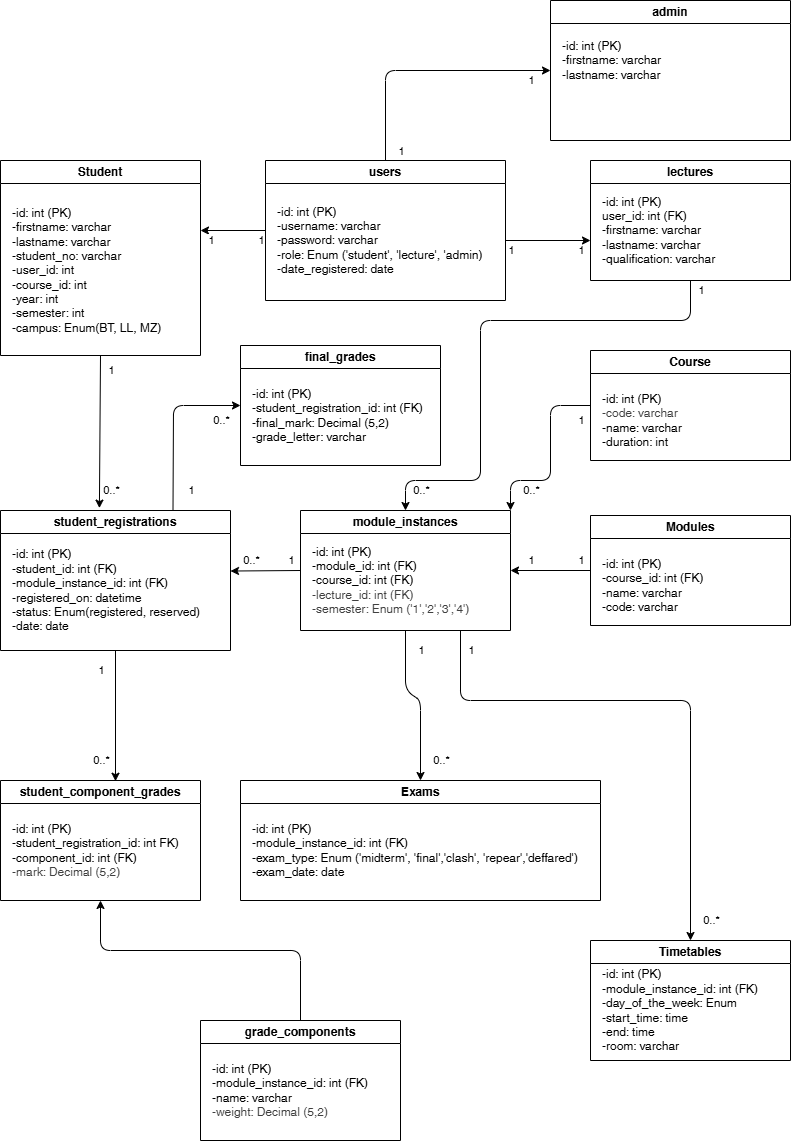

The diagram above was exported from draw.io. Its source (the exported page's mxGraphModel, read from the mxfile embedded in the PNG):
<mxGraphModel dx="1333" dy="684" grid="1" gridSize="10" guides="1" tooltips="1" connect="1" arrows="1" fold="1" page="1" pageScale="1" pageWidth="850" pageHeight="1100" math="0" shadow="0">
  <root>
    <mxCell id="0" />
    <mxCell id="1" parent="0" />
    <mxCell id="2" value="Student" style="swimlane;whiteSpace=wrap;html=1;" parent="1" vertex="1">
      <mxGeometry x="40" y="180" width="200" height="195" as="geometry" />
    </mxCell>
    <mxCell id="3" value="-id: int (PK)&lt;div&gt;-firstname: varchar&lt;/div&gt;&lt;div&gt;-lastname: varchar&lt;/div&gt;&lt;div&gt;-student_no: varchar&lt;/div&gt;&lt;div&gt;-user_id: int&lt;/div&gt;&lt;div&gt;-course_id: int&lt;/div&gt;&lt;div&gt;-year: int&lt;/div&gt;&lt;div&gt;-semester: int&lt;/div&gt;&lt;div&gt;-campus: Enum(BT, LL, MZ)&lt;/div&gt;" style="text;html=1;align=left;verticalAlign=middle;resizable=0;points=[];autosize=1;strokeColor=none;fillColor=none;" parent="2" vertex="1">
      <mxGeometry x="10" y="40" width="170" height="140" as="geometry" />
    </mxCell>
    <mxCell id="68" style="edgeStyle=none;html=1;exitX=0;exitY=0.5;exitDx=0;exitDy=0;entryX=1;entryY=0;entryDx=0;entryDy=0;" parent="1" source="4" target="27" edge="1">
      <mxGeometry relative="1" as="geometry">
        <Array as="points">
          <mxPoint x="590" y="425" />
          <mxPoint x="590" y="500" />
          <mxPoint x="550" y="500" />
        </Array>
      </mxGeometry>
    </mxCell>
    <mxCell id="4" value="Course" style="swimlane;whiteSpace=wrap;html=1;" parent="1" vertex="1">
      <mxGeometry x="630" y="370" width="200" height="110" as="geometry" />
    </mxCell>
    <mxCell id="5" value="-id: int (PK)&lt;div&gt;&lt;span style=&quot;color: rgb(63, 63, 63);&quot;&gt;-code: varchar&lt;/span&gt;&lt;font color=&quot;#000000&quot;&gt;&lt;br&gt;&lt;/font&gt;&lt;div&gt;-name: varchar&lt;/div&gt;&lt;div&gt;-duration: int&lt;/div&gt;&lt;/div&gt;" style="text;html=1;align=left;verticalAlign=middle;resizable=0;points=[];autosize=1;strokeColor=none;fillColor=none;" parent="4" vertex="1">
      <mxGeometry x="10" y="35" width="100" height="70" as="geometry" />
    </mxCell>
    <mxCell id="69" style="edgeStyle=none;html=1;exitX=0;exitY=0.5;exitDx=0;exitDy=0;entryX=1;entryY=0.5;entryDx=0;entryDy=0;" parent="1" source="6" target="27" edge="1">
      <mxGeometry relative="1" as="geometry" />
    </mxCell>
    <mxCell id="6" value="Modules" style="swimlane;whiteSpace=wrap;html=1;" parent="1" vertex="1">
      <mxGeometry x="630" y="535" width="200" height="110" as="geometry" />
    </mxCell>
    <mxCell id="7" value="-id: int (PK)&lt;div&gt;&lt;font color=&quot;#000000&quot;&gt;-course_id: int (FK)&lt;br&gt;&lt;/font&gt;&lt;div&gt;-name: varchar&lt;/div&gt;&lt;div&gt;-code: varchar&lt;/div&gt;&lt;/div&gt;" style="text;html=1;align=left;verticalAlign=middle;resizable=0;points=[];autosize=1;strokeColor=none;fillColor=none;" parent="6" vertex="1">
      <mxGeometry x="10" y="35" width="120" height="70" as="geometry" />
    </mxCell>
    <mxCell id="12" value="Timetables" style="swimlane;whiteSpace=wrap;html=1;" parent="1" vertex="1">
      <mxGeometry x="630" y="960" width="200" height="120" as="geometry" />
    </mxCell>
    <mxCell id="13" value="-id: int (PK)&lt;div&gt;&lt;font color=&quot;#000000&quot;&gt;-module_instance_id: int (FK)&lt;br&gt;&lt;/font&gt;&lt;div&gt;&lt;font color=&quot;#000000&quot;&gt;-day_of_the_week: Enum&lt;br&gt;&lt;/font&gt;&lt;div&gt;-start_time: time&lt;/div&gt;&lt;div&gt;-end: time&lt;/div&gt;&lt;div&gt;-room: varchar&lt;/div&gt;&lt;/div&gt;&lt;/div&gt;" style="text;html=1;align=left;verticalAlign=middle;resizable=0;points=[];autosize=1;strokeColor=none;fillColor=none;" parent="12" vertex="1">
      <mxGeometry x="10" y="20" width="180" height="100" as="geometry" />
    </mxCell>
    <mxCell id="14" value="Exams" style="swimlane;whiteSpace=wrap;html=1;startSize=23;" parent="1" vertex="1">
      <mxGeometry x="280" y="800" width="360" height="120" as="geometry" />
    </mxCell>
    <mxCell id="15" value="-id: int (PK)&lt;div&gt;&lt;font color=&quot;#000000&quot;&gt;-module_instance_id: int (FK)&lt;br&gt;&lt;/font&gt;&lt;div&gt;&lt;font color=&quot;#000000&quot;&gt;-exam_type: Enum ('midterm', 'final','clash', 'repear','deffared')&lt;/font&gt;&lt;/div&gt;&lt;/div&gt;&lt;div&gt;-exam_date: date&lt;/div&gt;" style="text;html=1;align=left;verticalAlign=middle;resizable=0;points=[];autosize=1;strokeColor=none;fillColor=none;" parent="14" vertex="1">
      <mxGeometry x="10" y="35" width="350" height="70" as="geometry" />
    </mxCell>
    <mxCell id="82" style="edgeStyle=none;html=1;exitX=0.75;exitY=0;exitDx=0;exitDy=0;entryX=0;entryY=0.5;entryDx=0;entryDy=0;" edge="1" parent="1" source="23" target="33">
      <mxGeometry relative="1" as="geometry">
        <Array as="points">
          <mxPoint x="213" y="425" />
        </Array>
      </mxGeometry>
    </mxCell>
    <mxCell id="23" value="student_registrations" style="swimlane;whiteSpace=wrap;html=1;startSize=23;" parent="1" vertex="1">
      <mxGeometry x="40" y="530" width="230" height="140" as="geometry" />
    </mxCell>
    <mxCell id="24" value="-id: int (PK)&lt;div&gt;&lt;font color=&quot;#000000&quot;&gt;-student_id: int (FK)&lt;br&gt;&lt;/font&gt;&lt;div&gt;&lt;font color=&quot;#000000&quot;&gt;-module_instance_id: int (FK)&lt;br&gt;&lt;/font&gt;&lt;div&gt;-registered_on: datetime&lt;/div&gt;&lt;div&gt;-status: Enum(registered, reserved)&lt;/div&gt;&lt;/div&gt;&lt;/div&gt;&lt;div&gt;-date: date&lt;/div&gt;" style="text;html=1;align=left;verticalAlign=middle;resizable=0;points=[];autosize=1;strokeColor=none;fillColor=none;" parent="23" vertex="1">
      <mxGeometry x="10" y="30" width="210" height="100" as="geometry" />
    </mxCell>
    <mxCell id="70" style="edgeStyle=none;html=1;exitX=0;exitY=0.5;exitDx=0;exitDy=0;" parent="1" source="27" edge="1">
      <mxGeometry relative="1" as="geometry">
        <mxPoint x="270" y="590.5263157894738" as="targetPoint" />
      </mxGeometry>
    </mxCell>
    <mxCell id="72" style="edgeStyle=none;html=1;exitX=0.5;exitY=1;exitDx=0;exitDy=0;entryX=0.5;entryY=0;entryDx=0;entryDy=0;" parent="1" source="27" target="14" edge="1">
      <mxGeometry relative="1" as="geometry">
        <Array as="points">
          <mxPoint x="445" y="710" />
          <mxPoint x="460" y="720" />
        </Array>
      </mxGeometry>
    </mxCell>
    <mxCell id="107" style="edgeStyle=none;html=1;entryX=0.5;entryY=0;entryDx=0;entryDy=0;" edge="1" parent="1" target="12">
      <mxGeometry relative="1" as="geometry">
        <mxPoint x="500" y="650" as="sourcePoint" />
        <Array as="points">
          <mxPoint x="500" y="720" />
          <mxPoint x="730" y="720" />
        </Array>
      </mxGeometry>
    </mxCell>
    <mxCell id="27" value="module_instances" style="swimlane;whiteSpace=wrap;html=1;" parent="1" vertex="1">
      <mxGeometry x="340" y="530" width="210" height="120" as="geometry" />
    </mxCell>
    <mxCell id="28" value="-id: int (PK)&lt;div&gt;&lt;font color=&quot;#000000&quot;&gt;-module_id: int (FK)&lt;br&gt;&lt;/font&gt;&lt;div&gt;&lt;font color=&quot;#000000&quot;&gt;-course_id: int (FK)&lt;/font&gt;&lt;/div&gt;&lt;div&gt;&lt;font color=&quot;#000000&quot;&gt;&lt;span style=&quot;color: rgb(63, 63, 63);&quot;&gt;-lecture_id: int (FK)&lt;/span&gt;&lt;/font&gt;&lt;/div&gt;&lt;div&gt;&lt;span style=&quot;color: rgb(63, 63, 63); background-color: transparent;&quot;&gt;-semester: Enum ('1','2','3','4')&lt;/span&gt;&lt;/div&gt;&lt;/div&gt;" style="text;html=1;align=left;verticalAlign=middle;resizable=0;points=[];autosize=1;strokeColor=none;fillColor=none;" parent="27" vertex="1">
      <mxGeometry x="10" y="25" width="180" height="90" as="geometry" />
    </mxCell>
    <mxCell id="62" style="edgeStyle=none;html=1;exitX=0.5;exitY=0;exitDx=0;exitDy=0;entryX=0.5;entryY=1;entryDx=0;entryDy=0;" parent="1" source="29" target="31" edge="1">
      <mxGeometry relative="1" as="geometry">
        <Array as="points">
          <mxPoint x="340" y="970" />
          <mxPoint x="140" y="970" />
        </Array>
      </mxGeometry>
    </mxCell>
    <mxCell id="29" value="grade_components" style="swimlane;whiteSpace=wrap;html=1;" parent="1" vertex="1">
      <mxGeometry x="240" y="1040" width="200" height="120" as="geometry" />
    </mxCell>
    <mxCell id="30" value="-id: int (PK)&lt;div&gt;&lt;font color=&quot;#000000&quot;&gt;-module_instance_id: int (FK)&lt;br&gt;&lt;/font&gt;&lt;div&gt;&lt;font color=&quot;#000000&quot;&gt;-name: varchar&lt;/font&gt;&lt;/div&gt;&lt;div&gt;&lt;span style=&quot;color: rgb(63, 63, 63); background-color: transparent;&quot;&gt;-weight: Decimal (5,2)&lt;/span&gt;&lt;/div&gt;&lt;/div&gt;" style="text;html=1;align=left;verticalAlign=middle;resizable=0;points=[];autosize=1;strokeColor=none;fillColor=none;" parent="29" vertex="1">
      <mxGeometry x="10" y="35" width="180" height="70" as="geometry" />
    </mxCell>
    <mxCell id="31" value="student_component_grades" style="swimlane;whiteSpace=wrap;html=1;" parent="1" vertex="1">
      <mxGeometry x="40" y="800" width="200" height="120" as="geometry" />
    </mxCell>
    <mxCell id="32" value="-id: int (PK)&lt;div&gt;&lt;font color=&quot;#000000&quot;&gt;-student_registration_id: int FK)&lt;br&gt;&lt;/font&gt;&lt;div&gt;&lt;font color=&quot;#000000&quot;&gt;-component_id: int (FK)&lt;/font&gt;&lt;/div&gt;&lt;div&gt;&lt;span style=&quot;color: rgb(63, 63, 63); background-color: transparent;&quot;&gt;-mark: Decimal (5,2)&lt;/span&gt;&lt;/div&gt;&lt;/div&gt;" style="text;html=1;align=left;verticalAlign=middle;resizable=0;points=[];autosize=1;strokeColor=none;fillColor=none;" parent="31" vertex="1">
      <mxGeometry x="10" y="35" width="190" height="70" as="geometry" />
    </mxCell>
    <mxCell id="33" value="final_grades" style="swimlane;whiteSpace=wrap;html=1;" parent="1" vertex="1">
      <mxGeometry x="280" y="365" width="200" height="120" as="geometry" />
    </mxCell>
    <mxCell id="34" value="-id: int (PK)&lt;div&gt;&lt;font color=&quot;#000000&quot;&gt;-student_registration_id: int (FK)&lt;br&gt;&lt;/font&gt;&lt;div&gt;&lt;span style=&quot;background-color: transparent;&quot;&gt;-final_mark: Decimal (5,2)&lt;/span&gt;&lt;/div&gt;&lt;/div&gt;&lt;div&gt;&lt;span style=&quot;color: rgb(0, 0, 0);&quot;&gt;-grade_letter: varchar&lt;/span&gt;&lt;span style=&quot;background-color: transparent;&quot;&gt;&lt;/span&gt;&lt;/div&gt;" style="text;html=1;align=left;verticalAlign=middle;resizable=0;points=[];autosize=1;strokeColor=none;fillColor=none;" parent="33" vertex="1">
      <mxGeometry x="10" y="35" width="190" height="70" as="geometry" />
    </mxCell>
    <mxCell id="67" style="edgeStyle=none;html=1;exitX=0.5;exitY=1;exitDx=0;exitDy=0;entryX=0.5;entryY=0;entryDx=0;entryDy=0;" parent="1" source="54" target="27" edge="1">
      <mxGeometry relative="1" as="geometry">
        <Array as="points">
          <mxPoint x="730" y="340" />
          <mxPoint x="520" y="340" />
          <mxPoint x="520" y="500" />
          <mxPoint x="445" y="500" />
        </Array>
      </mxGeometry>
    </mxCell>
    <mxCell id="54" value="lectures" style="swimlane;whiteSpace=wrap;html=1;startSize=23;" parent="1" vertex="1">
      <mxGeometry x="630" y="180" width="200" height="120" as="geometry" />
    </mxCell>
    <mxCell id="55" value="-id: int (PK)&lt;div&gt;&lt;font color=&quot;#000000&quot;&gt;user_id: int (FK)&lt;br&gt;&lt;/font&gt;&lt;div&gt;&lt;font color=&quot;#000000&quot;&gt;-firstname: varchar&lt;br&gt;&lt;/font&gt;&lt;div&gt;&lt;font color=&quot;#000000&quot;&gt;-lastname: varchar&lt;/font&gt;&lt;/div&gt;&lt;/div&gt;&lt;/div&gt;&lt;div&gt;&lt;font color=&quot;#000000&quot;&gt;-qualification: varchar&lt;/font&gt;&lt;/div&gt;" style="text;html=1;align=left;verticalAlign=middle;resizable=0;points=[];autosize=1;strokeColor=none;fillColor=none;" parent="54" vertex="1">
      <mxGeometry x="10" y="25" width="140" height="90" as="geometry" />
    </mxCell>
    <mxCell id="60" style="edgeStyle=none;html=1;exitX=0.5;exitY=1;exitDx=0;exitDy=0;entryX=0.575;entryY=0.006;entryDx=0;entryDy=0;entryPerimeter=0;" parent="1" source="23" target="31" edge="1">
      <mxGeometry relative="1" as="geometry" />
    </mxCell>
    <mxCell id="75" style="edgeStyle=none;html=1;" edge="1" parent="1" source="73">
      <mxGeometry relative="1" as="geometry">
        <mxPoint x="240" y="250" as="targetPoint" />
      </mxGeometry>
    </mxCell>
    <mxCell id="80" style="edgeStyle=none;html=1;exitX=0.5;exitY=0;exitDx=0;exitDy=0;entryX=0;entryY=0.5;entryDx=0;entryDy=0;" edge="1" parent="1" source="73" target="77">
      <mxGeometry relative="1" as="geometry">
        <Array as="points">
          <mxPoint x="425" y="90" />
        </Array>
      </mxGeometry>
    </mxCell>
    <mxCell id="83" value="1" style="edgeLabel;html=1;align=center;verticalAlign=middle;resizable=0;points=[];" vertex="1" connectable="0" parent="80">
      <mxGeometry x="-0.9289" relative="1" as="geometry">
        <mxPoint x="15" as="offset" />
      </mxGeometry>
    </mxCell>
    <mxCell id="84" value="1" style="edgeLabel;html=1;align=center;verticalAlign=middle;resizable=0;points=[];" vertex="1" connectable="0" parent="80">
      <mxGeometry x="-0.9289" relative="1" as="geometry">
        <mxPoint x="145" y="-71" as="offset" />
      </mxGeometry>
    </mxCell>
    <mxCell id="85" value="1" style="edgeLabel;html=1;align=center;verticalAlign=middle;resizable=0;points=[];" vertex="1" connectable="0" parent="80">
      <mxGeometry x="-0.9289" relative="1" as="geometry">
        <mxPoint x="-125" y="89" as="offset" />
      </mxGeometry>
    </mxCell>
    <mxCell id="86" value="1" style="edgeLabel;html=1;align=center;verticalAlign=middle;resizable=0;points=[];" vertex="1" connectable="0" parent="80">
      <mxGeometry x="-0.9289" relative="1" as="geometry">
        <mxPoint x="-175" y="89" as="offset" />
      </mxGeometry>
    </mxCell>
    <mxCell id="87" value="1" style="edgeLabel;html=1;align=center;verticalAlign=middle;resizable=0;points=[];" vertex="1" connectable="0" parent="80">
      <mxGeometry x="-0.9289" relative="1" as="geometry">
        <mxPoint x="-275" y="219" as="offset" />
      </mxGeometry>
    </mxCell>
    <mxCell id="88" value="0..*" style="edgeLabel;html=1;align=center;verticalAlign=middle;resizable=0;points=[];" vertex="1" connectable="0" parent="80">
      <mxGeometry x="-0.9289" relative="1" as="geometry">
        <mxPoint x="-275" y="339" as="offset" />
      </mxGeometry>
    </mxCell>
    <mxCell id="90" value="0..*" style="edgeLabel;html=1;align=center;verticalAlign=middle;resizable=0;points=[];" vertex="1" connectable="0" parent="80">
      <mxGeometry x="-0.9289" relative="1" as="geometry">
        <mxPoint x="-135" y="409" as="offset" />
      </mxGeometry>
    </mxCell>
    <mxCell id="91" value="1" style="edgeLabel;html=1;align=center;verticalAlign=middle;resizable=0;points=[];" vertex="1" connectable="0" parent="80">
      <mxGeometry x="-0.9289" relative="1" as="geometry">
        <mxPoint x="-285" y="519" as="offset" />
      </mxGeometry>
    </mxCell>
    <mxCell id="92" value="0..*" style="edgeLabel;html=1;align=center;verticalAlign=middle;resizable=0;points=[];" vertex="1" connectable="0" parent="80">
      <mxGeometry x="-0.9289" relative="1" as="geometry">
        <mxPoint x="-285" y="609" as="offset" />
      </mxGeometry>
    </mxCell>
    <mxCell id="93" value="1" style="edgeLabel;html=1;align=center;verticalAlign=middle;resizable=0;points=[];" vertex="1" connectable="0" parent="80">
      <mxGeometry x="-0.9289" relative="1" as="geometry">
        <mxPoint x="125" y="99" as="offset" />
      </mxGeometry>
    </mxCell>
    <mxCell id="94" value="1" style="edgeLabel;html=1;align=center;verticalAlign=middle;resizable=0;points=[];" vertex="1" connectable="0" parent="80">
      <mxGeometry x="-0.9289" relative="1" as="geometry">
        <mxPoint x="195" y="99" as="offset" />
      </mxGeometry>
    </mxCell>
    <mxCell id="95" value="1" style="edgeLabel;html=1;align=center;verticalAlign=middle;resizable=0;points=[];" vertex="1" connectable="0" parent="80">
      <mxGeometry x="-0.9289" relative="1" as="geometry">
        <mxPoint x="315" y="139" as="offset" />
      </mxGeometry>
    </mxCell>
    <mxCell id="96" value="0..*" style="edgeLabel;html=1;align=center;verticalAlign=middle;resizable=0;points=[];" vertex="1" connectable="0" parent="80">
      <mxGeometry x="-0.9289" relative="1" as="geometry">
        <mxPoint x="35" y="339" as="offset" />
      </mxGeometry>
    </mxCell>
    <mxCell id="97" value="1" style="edgeLabel;html=1;align=center;verticalAlign=middle;resizable=0;points=[];" vertex="1" connectable="0" parent="80">
      <mxGeometry x="-0.9289" relative="1" as="geometry">
        <mxPoint x="195" y="269" as="offset" />
      </mxGeometry>
    </mxCell>
    <mxCell id="98" value="0..*" style="edgeLabel;html=1;align=center;verticalAlign=middle;resizable=0;points=[];" vertex="1" connectable="0" parent="80">
      <mxGeometry x="-0.9289" relative="1" as="geometry">
        <mxPoint x="145" y="339" as="offset" />
      </mxGeometry>
    </mxCell>
    <mxCell id="99" value="1" style="edgeLabel;html=1;align=center;verticalAlign=middle;resizable=0;points=[];" vertex="1" connectable="0" parent="80">
      <mxGeometry x="-0.9289" relative="1" as="geometry">
        <mxPoint x="195" y="409" as="offset" />
      </mxGeometry>
    </mxCell>
    <mxCell id="101" value="1" style="edgeLabel;html=1;align=center;verticalAlign=middle;resizable=0;points=[];" vertex="1" connectable="0" parent="80">
      <mxGeometry x="-0.9289" relative="1" as="geometry">
        <mxPoint x="145" y="409" as="offset" />
      </mxGeometry>
    </mxCell>
    <mxCell id="102" value="1" style="edgeLabel;html=1;align=center;verticalAlign=middle;resizable=0;points=[];" vertex="1" connectable="0" parent="80">
      <mxGeometry x="-0.9289" relative="1" as="geometry">
        <mxPoint x="-95" y="409" as="offset" />
      </mxGeometry>
    </mxCell>
    <mxCell id="103" value="1" style="edgeLabel;html=1;align=center;verticalAlign=middle;resizable=0;points=[];" vertex="1" connectable="0" parent="80">
      <mxGeometry x="-0.9289" relative="1" as="geometry">
        <mxPoint x="35" y="499" as="offset" />
      </mxGeometry>
    </mxCell>
    <mxCell id="104" value="1" style="edgeLabel;html=1;align=center;verticalAlign=middle;resizable=0;points=[];" vertex="1" connectable="0" parent="80">
      <mxGeometry x="-0.9289" relative="1" as="geometry">
        <mxPoint x="-195" y="339" as="offset" />
      </mxGeometry>
    </mxCell>
    <mxCell id="105" value="0..*" style="edgeLabel;html=1;align=center;verticalAlign=middle;resizable=0;points=[];" vertex="1" connectable="0" parent="80">
      <mxGeometry x="-0.9289" relative="1" as="geometry">
        <mxPoint x="-165" y="269" as="offset" />
      </mxGeometry>
    </mxCell>
    <mxCell id="106" value="0..*" style="edgeLabel;html=1;align=center;verticalAlign=middle;resizable=0;points=[];" vertex="1" connectable="0" parent="80">
      <mxGeometry x="-0.9289" relative="1" as="geometry">
        <mxPoint x="55" y="609" as="offset" />
      </mxGeometry>
    </mxCell>
    <mxCell id="108" value="1" style="edgeLabel;html=1;align=center;verticalAlign=middle;resizable=0;points=[];" vertex="1" connectable="0" parent="80">
      <mxGeometry x="-0.9289" relative="1" as="geometry">
        <mxPoint x="85" y="499" as="offset" />
      </mxGeometry>
    </mxCell>
    <mxCell id="109" value="0..*" style="edgeLabel;html=1;align=center;verticalAlign=middle;resizable=0;points=[];" vertex="1" connectable="0" parent="80">
      <mxGeometry x="-0.9289" relative="1" as="geometry">
        <mxPoint x="325" y="769" as="offset" />
      </mxGeometry>
    </mxCell>
    <mxCell id="73" value="users" style="swimlane;whiteSpace=wrap;html=1;" vertex="1" parent="1">
      <mxGeometry x="305" y="180" width="240" height="140" as="geometry" />
    </mxCell>
    <mxCell id="76" style="edgeStyle=none;html=1;" edge="1" parent="73" source="74">
      <mxGeometry relative="1" as="geometry">
        <mxPoint x="325" y="80" as="targetPoint" />
      </mxGeometry>
    </mxCell>
    <mxCell id="74" value="-id: int (PK)&lt;div&gt;-username: varchar&lt;/div&gt;&lt;div&gt;-password: varchar&lt;/div&gt;&lt;div&gt;-role: Enum ('student', 'lecture', 'admin)&lt;/div&gt;&lt;div&gt;-date_registered: date&lt;/div&gt;" style="text;html=1;align=left;verticalAlign=middle;resizable=0;points=[];autosize=1;strokeColor=none;fillColor=none;" vertex="1" parent="73">
      <mxGeometry x="10" y="35" width="230" height="90" as="geometry" />
    </mxCell>
    <mxCell id="77" value="admin" style="swimlane;whiteSpace=wrap;html=1;" vertex="1" parent="1">
      <mxGeometry x="590" y="20" width="240" height="140" as="geometry" />
    </mxCell>
    <mxCell id="79" value="-id: int (PK)&lt;div&gt;-firstname: varchar&lt;/div&gt;&lt;div&gt;-lastname: varchar&lt;/div&gt;" style="text;html=1;align=left;verticalAlign=middle;resizable=0;points=[];autosize=1;strokeColor=none;fillColor=none;" vertex="1" parent="77">
      <mxGeometry x="10" y="30" width="120" height="60" as="geometry" />
    </mxCell>
    <mxCell id="81" style="edgeStyle=none;html=1;entryX=0.43;entryY=-0.017;entryDx=0;entryDy=0;entryPerimeter=0;exitX=0.5;exitY=1;exitDx=0;exitDy=0;" edge="1" parent="1" source="2" target="23">
      <mxGeometry relative="1" as="geometry">
        <mxPoint x="140" y="390" as="sourcePoint" />
      </mxGeometry>
    </mxCell>
  </root>
</mxGraphModel>